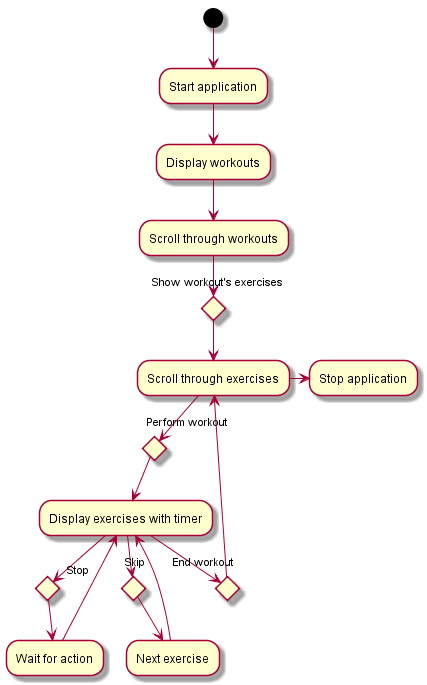

The diagram above was rendered by PlantUML. Its source (embedded in the PNG):
@startuml
(*) --> "Start application"
"Start application" --> "Display workouts"
"Display workouts" --> "Scroll through workouts"
if "Show workout's exercises" then
  -->"Scroll through exercises"
  if "Perform workout" then
    -->"Display exercises with timer"
        if "Stop" then
            -->"Wait for action"
            -->"Display exercises with timer"
        if "Skip" then
            -->"Next exercise"
            -->"Display exercises with timer"
    if "End workout" then
        --> "Scroll through exercises"
  -right-> "Stop application"
endif
@enduml